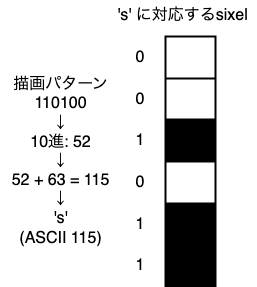

The diagram above was exported from draw.io. Its source (the exported page's mxGraphModel, read from the mxfile embedded in the PNG):
<mxGraphModel dx="1547" dy="764" grid="1" gridSize="10" guides="1" tooltips="1" connect="1" arrows="1" fold="1" page="0" pageScale="1" pageWidth="827" pageHeight="1169" math="0" shadow="0">
  <root>
    <mxCell id="0" />
    <mxCell id="1" parent="0" />
    <mxCell id="2" value="" style="shape=table;startSize=0;container=1;collapsible=0;childLayout=tableLayout;fontSize=16;strokeColor=none;" vertex="1" parent="1">
      <mxGeometry x="100" y="130" width="50" height="250" as="geometry" />
    </mxCell>
    <mxCell id="3" style="shape=tableRow;horizontal=0;startSize=0;swimlaneHead=0;swimlaneBody=0;strokeColor=inherit;top=0;left=0;bottom=0;right=0;collapsible=0;dropTarget=0;fillColor=none;points=[[0,0.5],[1,0.5]];portConstraint=eastwest;fontSize=16;" vertex="1" parent="2">
      <mxGeometry width="50" height="42" as="geometry" />
    </mxCell>
    <mxCell id="4" value="0" style="shape=partialRectangle;html=1;whiteSpace=wrap;connectable=0;strokeColor=inherit;overflow=hidden;fillColor=none;top=0;left=0;bottom=0;right=0;pointerEvents=1;fontSize=16;" vertex="1" parent="3">
      <mxGeometry width="50" height="42" as="geometry">
        <mxRectangle width="50" height="42" as="alternateBounds" />
      </mxGeometry>
    </mxCell>
    <mxCell id="5" style="shape=tableRow;horizontal=0;startSize=0;swimlaneHead=0;swimlaneBody=0;strokeColor=inherit;top=0;left=0;bottom=0;right=0;collapsible=0;dropTarget=0;fillColor=none;points=[[0,0.5],[1,0.5]];portConstraint=eastwest;fontSize=16;" vertex="1" parent="2">
      <mxGeometry y="42" width="50" height="41" as="geometry" />
    </mxCell>
    <mxCell id="6" value="0" style="shape=partialRectangle;html=1;whiteSpace=wrap;connectable=0;strokeColor=inherit;overflow=hidden;fillColor=none;top=0;left=0;bottom=0;right=0;pointerEvents=1;fontSize=16;" vertex="1" parent="5">
      <mxGeometry width="50" height="41" as="geometry">
        <mxRectangle width="50" height="41" as="alternateBounds" />
      </mxGeometry>
    </mxCell>
    <mxCell id="7" style="shape=tableRow;horizontal=0;startSize=0;swimlaneHead=0;swimlaneBody=0;strokeColor=inherit;top=0;left=0;bottom=0;right=0;collapsible=0;dropTarget=0;fillColor=none;points=[[0,0.5],[1,0.5]];portConstraint=eastwest;fontSize=16;" vertex="1" parent="2">
      <mxGeometry y="83" width="50" height="42" as="geometry" />
    </mxCell>
    <mxCell id="8" value="1" style="shape=partialRectangle;html=1;whiteSpace=wrap;connectable=0;strokeColor=inherit;overflow=hidden;fillColor=none;top=0;left=0;bottom=0;right=0;pointerEvents=1;fontSize=16;" vertex="1" parent="7">
      <mxGeometry width="50" height="42" as="geometry">
        <mxRectangle width="50" height="42" as="alternateBounds" />
      </mxGeometry>
    </mxCell>
    <mxCell id="9" value="" style="shape=tableRow;horizontal=0;startSize=0;swimlaneHead=0;swimlaneBody=0;strokeColor=inherit;top=0;left=0;bottom=0;right=0;collapsible=0;dropTarget=0;fillColor=none;points=[[0,0.5],[1,0.5]];portConstraint=eastwest;fontSize=16;" vertex="1" parent="2">
      <mxGeometry y="125" width="50" height="42" as="geometry" />
    </mxCell>
    <mxCell id="10" value="0" style="shape=partialRectangle;html=1;whiteSpace=wrap;connectable=0;strokeColor=inherit;overflow=hidden;fillColor=none;top=0;left=0;bottom=0;right=0;pointerEvents=1;fontSize=16;" vertex="1" parent="9">
      <mxGeometry width="50" height="42" as="geometry">
        <mxRectangle width="50" height="42" as="alternateBounds" />
      </mxGeometry>
    </mxCell>
    <mxCell id="11" value="" style="shape=tableRow;horizontal=0;startSize=0;swimlaneHead=0;swimlaneBody=0;strokeColor=inherit;top=0;left=0;bottom=0;right=0;collapsible=0;dropTarget=0;fillColor=none;points=[[0,0.5],[1,0.5]];portConstraint=eastwest;fontSize=16;" vertex="1" parent="2">
      <mxGeometry y="167" width="50" height="41" as="geometry" />
    </mxCell>
    <mxCell id="12" value="1" style="shape=partialRectangle;html=1;whiteSpace=wrap;connectable=0;strokeColor=inherit;overflow=hidden;fillColor=none;top=0;left=0;bottom=0;right=0;pointerEvents=1;fontSize=16;" vertex="1" parent="11">
      <mxGeometry width="50" height="41" as="geometry">
        <mxRectangle width="50" height="41" as="alternateBounds" />
      </mxGeometry>
    </mxCell>
    <mxCell id="13" value="" style="shape=tableRow;horizontal=0;startSize=0;swimlaneHead=0;swimlaneBody=0;strokeColor=inherit;top=0;left=0;bottom=0;right=0;collapsible=0;dropTarget=0;fillColor=none;points=[[0,0.5],[1,0.5]];portConstraint=eastwest;fontSize=16;" vertex="1" parent="2">
      <mxGeometry y="208" width="50" height="42" as="geometry" />
    </mxCell>
    <mxCell id="14" value="1" style="shape=partialRectangle;html=1;whiteSpace=wrap;connectable=0;strokeColor=inherit;overflow=hidden;fillColor=none;top=0;left=0;bottom=0;right=0;pointerEvents=1;fontSize=16;" vertex="1" parent="13">
      <mxGeometry width="50" height="42" as="geometry">
        <mxRectangle width="50" height="42" as="alternateBounds" />
      </mxGeometry>
    </mxCell>
    <mxCell id="15" value="描画パターン&lt;div&gt;110100&lt;/div&gt;&lt;div&gt;↓&lt;/div&gt;&lt;div&gt;10進: 52&lt;/div&gt;&lt;div&gt;↓&lt;/div&gt;&lt;div&gt;52 + 63 = 115&lt;/div&gt;&lt;div&gt;↓&lt;/div&gt;&lt;div&gt;'s'&lt;/div&gt;&lt;div&gt;(ASCII 115)&lt;/div&gt;" style="text;html=1;align=center;verticalAlign=middle;resizable=0;points=[];autosize=1;strokeColor=none;fillColor=none;fontSize=16;" vertex="1" parent="1">
      <mxGeometry x="-15" y="160" width="120" height="190" as="geometry" />
    </mxCell>
    <mxCell id="16" value="" style="shape=table;startSize=0;container=1;collapsible=0;childLayout=tableLayout;fontSize=16;strokeWidth=2;" vertex="1" parent="1">
      <mxGeometry x="150" y="130" width="50" height="250" as="geometry" />
    </mxCell>
    <mxCell id="17" style="shape=tableRow;horizontal=0;startSize=0;swimlaneHead=0;swimlaneBody=0;strokeColor=inherit;top=0;left=0;bottom=0;right=0;collapsible=0;dropTarget=0;fillColor=none;points=[[0,0.5],[1,0.5]];portConstraint=eastwest;fontSize=16;" vertex="1" parent="16">
      <mxGeometry width="50" height="42" as="geometry" />
    </mxCell>
    <mxCell id="18" value="" style="shape=partialRectangle;html=1;whiteSpace=wrap;connectable=0;strokeColor=inherit;overflow=hidden;fillColor=none;top=0;left=0;bottom=0;right=0;pointerEvents=1;fontSize=16;" vertex="1" parent="17">
      <mxGeometry width="50" height="42" as="geometry">
        <mxRectangle width="50" height="42" as="alternateBounds" />
      </mxGeometry>
    </mxCell>
    <mxCell id="19" style="shape=tableRow;horizontal=0;startSize=0;swimlaneHead=0;swimlaneBody=0;strokeColor=inherit;top=0;left=0;bottom=0;right=0;collapsible=0;dropTarget=0;fillColor=none;points=[[0,0.5],[1,0.5]];portConstraint=eastwest;fontSize=16;" vertex="1" parent="16">
      <mxGeometry y="42" width="50" height="41" as="geometry" />
    </mxCell>
    <mxCell id="20" value="" style="shape=partialRectangle;html=1;whiteSpace=wrap;connectable=0;strokeColor=inherit;overflow=hidden;fillColor=none;top=0;left=0;bottom=0;right=0;pointerEvents=1;fontSize=16;" vertex="1" parent="19">
      <mxGeometry width="50" height="41" as="geometry">
        <mxRectangle width="50" height="41" as="alternateBounds" />
      </mxGeometry>
    </mxCell>
    <mxCell id="21" style="shape=tableRow;horizontal=0;startSize=0;swimlaneHead=0;swimlaneBody=0;strokeColor=inherit;top=0;left=0;bottom=0;right=0;collapsible=0;dropTarget=0;fillColor=none;points=[[0,0.5],[1,0.5]];portConstraint=eastwest;fontSize=16;" vertex="1" parent="16">
      <mxGeometry y="83" width="50" height="42" as="geometry" />
    </mxCell>
    <mxCell id="22" value="" style="shape=partialRectangle;html=1;whiteSpace=wrap;connectable=0;strokeColor=inherit;overflow=hidden;fillColor=#000000;top=0;left=0;bottom=0;right=0;pointerEvents=1;fontSize=16;" vertex="1" parent="21">
      <mxGeometry width="50" height="42" as="geometry">
        <mxRectangle width="50" height="42" as="alternateBounds" />
      </mxGeometry>
    </mxCell>
    <mxCell id="23" value="" style="shape=tableRow;horizontal=0;startSize=0;swimlaneHead=0;swimlaneBody=0;strokeColor=inherit;top=0;left=0;bottom=0;right=0;collapsible=0;dropTarget=0;fillColor=none;points=[[0,0.5],[1,0.5]];portConstraint=eastwest;fontSize=16;" vertex="1" parent="16">
      <mxGeometry y="125" width="50" height="42" as="geometry" />
    </mxCell>
    <mxCell id="24" value="" style="shape=partialRectangle;html=1;whiteSpace=wrap;connectable=0;strokeColor=inherit;overflow=hidden;fillColor=none;top=0;left=0;bottom=0;right=0;pointerEvents=1;fontSize=16;" vertex="1" parent="23">
      <mxGeometry width="50" height="42" as="geometry">
        <mxRectangle width="50" height="42" as="alternateBounds" />
      </mxGeometry>
    </mxCell>
    <mxCell id="25" value="" style="shape=tableRow;horizontal=0;startSize=0;swimlaneHead=0;swimlaneBody=0;strokeColor=inherit;top=0;left=0;bottom=0;right=0;collapsible=0;dropTarget=0;fillColor=none;points=[[0,0.5],[1,0.5]];portConstraint=eastwest;fontSize=16;" vertex="1" parent="16">
      <mxGeometry y="167" width="50" height="41" as="geometry" />
    </mxCell>
    <mxCell id="26" value="" style="shape=partialRectangle;html=1;whiteSpace=wrap;connectable=0;strokeColor=inherit;overflow=hidden;fillColor=#000000;top=0;left=0;bottom=0;right=0;pointerEvents=1;fontSize=16;" vertex="1" parent="25">
      <mxGeometry width="50" height="41" as="geometry">
        <mxRectangle width="50" height="41" as="alternateBounds" />
      </mxGeometry>
    </mxCell>
    <mxCell id="27" value="" style="shape=tableRow;horizontal=0;startSize=0;swimlaneHead=0;swimlaneBody=0;strokeColor=inherit;top=0;left=0;bottom=0;right=0;collapsible=0;dropTarget=0;fillColor=none;points=[[0,0.5],[1,0.5]];portConstraint=eastwest;fontSize=16;" vertex="1" parent="16">
      <mxGeometry y="208" width="50" height="42" as="geometry" />
    </mxCell>
    <mxCell id="28" value="" style="shape=partialRectangle;html=1;whiteSpace=wrap;connectable=0;strokeColor=inherit;overflow=hidden;fillColor=#000000;top=0;left=0;bottom=0;right=0;pointerEvents=1;fontSize=16;" vertex="1" parent="27">
      <mxGeometry width="50" height="42" as="geometry">
        <mxRectangle width="50" height="42" as="alternateBounds" />
      </mxGeometry>
    </mxCell>
    <mxCell id="29" value="'s&lt;span style=&quot;background-color: initial;&quot;&gt;' に対応するsixel&lt;/span&gt;" style="text;html=1;align=center;verticalAlign=middle;resizable=0;points=[];autosize=1;strokeColor=none;fillColor=none;fontSize=16;" vertex="1" parent="1">
      <mxGeometry x="92" y="94" width="150" height="30" as="geometry" />
    </mxCell>
  </root>
</mxGraphModel>